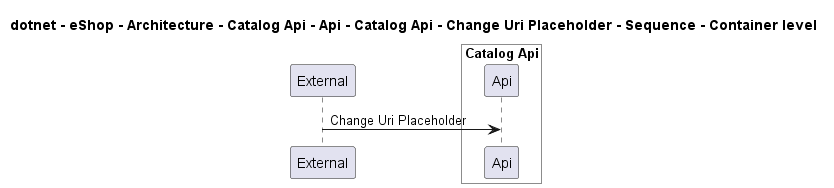

The diagram above was rendered by PlantUML. Its source (embedded in the PNG):
@startuml
!pragma layout smetana

title dotnet - eShop - Architecture - Catalog Api - Api - Catalog Api - Change Uri Placeholder - Sequence - Container level

participant "External" as C4InterFlow.SoftwareSystems.ExternalSystem

box "Catalog Api" #White
    participant "Api" as dotnet.eShop.Architecture.SoftwareSystems.CatalogApi.Containers.Api
end box


C4InterFlow.SoftwareSystems.ExternalSystem -> dotnet.eShop.Architecture.SoftwareSystems.CatalogApi.Containers.Api : Change Uri Placeholder


@enduml